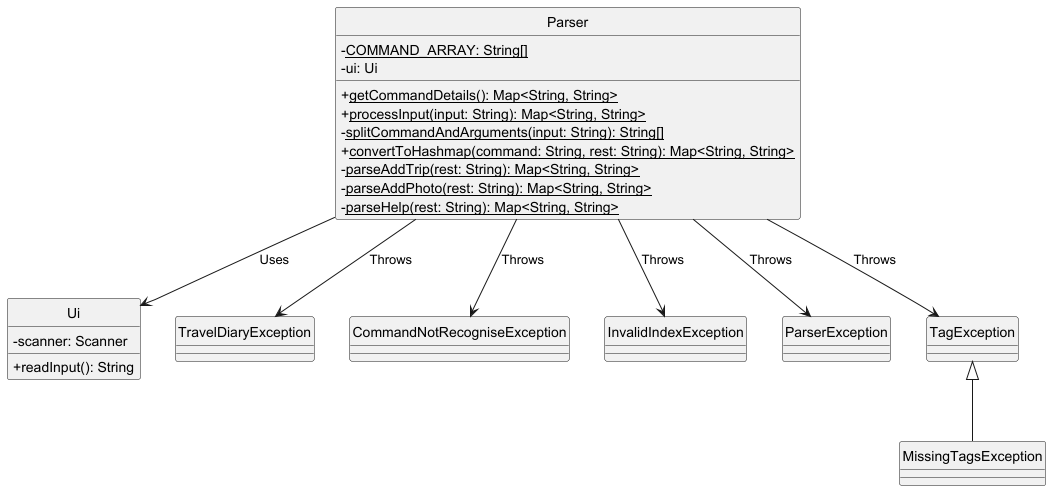

The diagram above was rendered by PlantUML. Its source (embedded in the PNG):
@startuml
hide circle
skinparam classAttributeIconSize 0

class Parser {
    - <u>COMMAND_ARRAY: String[]</u>
    - ui: Ui
    + <u>getCommandDetails(): Map<String, String></u>
    + <u>processInput(input: String): Map<String, String></u>
    - <u>splitCommandAndArguments(input: String): String[]</u>
    + <u>convertToHashmap(command: String, rest: String): Map<String, String></u>
    - <u>parseAddTrip(rest: String): Map<String, String></u>
    - <u>parseAddPhoto(rest: String): Map<String, String></u>
    - <u>parseHelp(rest: String): Map<String, String></u>
}

class Ui {
    - scanner: Scanner
    + readInput(): String
}

class TravelDiaryException {
}

class CommandNotRecogniseException {
}

class InvalidIndexException {
}

class ParserException {
}

class TagException {
}

class MissingTagsException {
}

Parser --> Ui : Uses
Parser --> TravelDiaryException : Throws
Parser --> CommandNotRecogniseException : Throws
Parser --> InvalidIndexException : Throws
Parser --> ParserException : Throws
Parser --> TagException : Throws
TagException <|-- MissingTagsException
@enduml